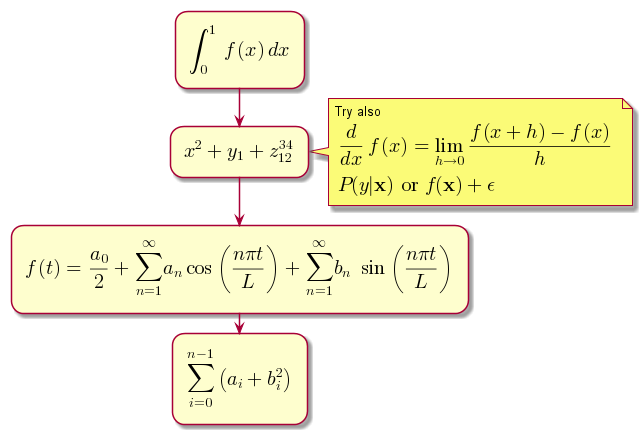

The diagram above was rendered by PlantUML. Its source (embedded in the PNG):
@startuml
:<math>int_0^1f(x)dx</math>;
:<math>x^2+y_1+z_12^34</math>;
note right
Try also
<math>d/dxf(x)=lim_(h->0)(f(x+h)-f(x))/h</math>
<latex>P(y|\mathbf{x}) \mbox{ or } f(\mathbf{x})+\epsilon</latex>
end note
:<math>f(t)=(a_0)/2 + sum_(n=1)^ooa_ncos((npit)/L)+sum_(n=1)^oo b_n\ sin((npit)/L)</math>;
:<math>\sum_{i=0}^{n-1} (a_i + b_i^2)</math>;
@enduml